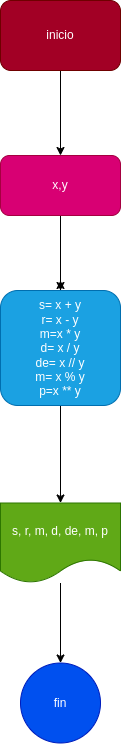

The diagram above was exported from draw.io. Its source (the exported page's mxGraphModel, read from the mxfile embedded in the PNG):
<mxGraphModel dx="662" dy="409" grid="1" gridSize="10" guides="1" tooltips="1" connect="1" arrows="1" fold="1" page="1" pageScale="1" pageWidth="1169" pageHeight="827" math="0" shadow="0">
  <root>
    <mxCell id="0" />
    <mxCell id="1" parent="0" />
    <mxCell id="4" value="" style="edgeStyle=none;html=1;" edge="1" parent="1" source="2" target="3">
      <mxGeometry relative="1" as="geometry" />
    </mxCell>
    <mxCell id="2" value="inicio" style="rounded=1;whiteSpace=wrap;html=1;fillColor=#a20025;fontColor=#ffffff;strokeColor=#6F0000;" vertex="1" parent="1">
      <mxGeometry x="300" y="20" width="120" height="70" as="geometry" />
    </mxCell>
    <mxCell id="6" value="" style="edgeStyle=none;html=1;" edge="1" parent="1" source="3" target="5">
      <mxGeometry relative="1" as="geometry" />
    </mxCell>
    <mxCell id="3" value="x,y" style="rounded=1;whiteSpace=wrap;html=1;fillColor=#d80073;fontColor=#ffffff;strokeColor=#A50040;" vertex="1" parent="1">
      <mxGeometry x="300" y="175" width="120" height="60" as="geometry" />
    </mxCell>
    <mxCell id="7" style="edgeStyle=none;html=1;" edge="1" parent="1" source="5">
      <mxGeometry relative="1" as="geometry">
        <mxPoint x="360" y="300" as="targetPoint" />
      </mxGeometry>
    </mxCell>
    <mxCell id="9" value="" style="edgeStyle=none;html=1;" edge="1" parent="1" source="5" target="8">
      <mxGeometry relative="1" as="geometry" />
    </mxCell>
    <mxCell id="5" value="s= x + y&lt;br&gt;r= x - y&lt;br&gt;m=x * y&lt;br&gt;d= x / y&lt;br&gt;de= x // y&lt;br&gt;m= x % y&lt;br&gt;p=x ** y" style="rounded=1;whiteSpace=wrap;html=1;fillColor=#1ba1e2;fontColor=#ffffff;strokeColor=#006EAF;" vertex="1" parent="1">
      <mxGeometry x="300" y="310" width="120" height="115" as="geometry" />
    </mxCell>
    <mxCell id="11" value="" style="edgeStyle=none;html=1;" edge="1" parent="1" source="8" target="10">
      <mxGeometry relative="1" as="geometry" />
    </mxCell>
    <mxCell id="8" value="s, r, m, d, de, m, p" style="shape=document;whiteSpace=wrap;html=1;boundedLbl=1;rounded=1;fillColor=#60a917;fontColor=#ffffff;strokeColor=#2D7600;" vertex="1" parent="1">
      <mxGeometry x="300" y="522.5" width="120" height="80" as="geometry" />
    </mxCell>
    <mxCell id="10" value="fin" style="ellipse;whiteSpace=wrap;html=1;rounded=1;fillColor=#0050ef;fontColor=#ffffff;strokeColor=#001DBC;" vertex="1" parent="1">
      <mxGeometry x="320" y="682.5" width="80" height="80" as="geometry" />
    </mxCell>
  </root>
</mxGraphModel>